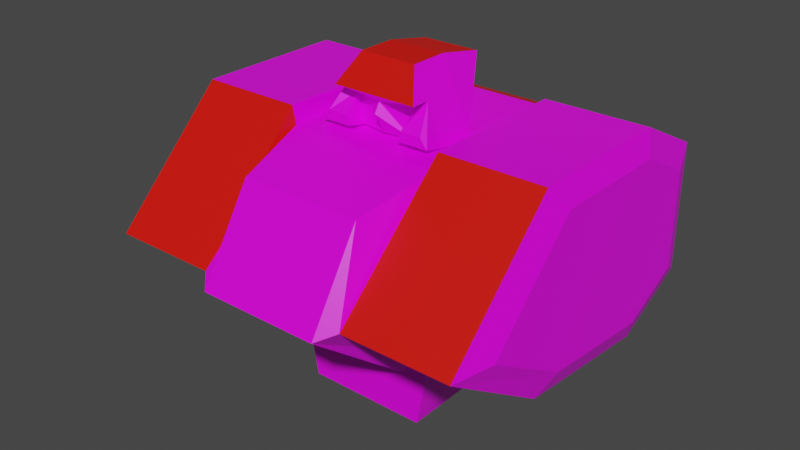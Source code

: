 # Source: mech_body03.blend  (saved by Blender 3.3.6; exported with 4.5.12 LTS)
import bpy
from mathutils import Matrix  # noqa: F401  (used for matrix-valued properties, if any)

bpy.ops.wm.read_factory_settings(use_empty=True)
scene = bpy.context.scene
scene.name = 'Scene'

# ---- collections
col_body03 = bpy.data.collections.new('body03'); scene.collection.children.link(col_body03)

# ---- images (referenced by path relative to the original .blend; pixels are not part of the script)
import os
ASSET_DIR = os.environ.get("B2B_ASSET_DIR", "")  # directory of the original .blend (textures are referenced by path, not embedded)
HERE = os.path.dirname(os.path.abspath(__file__))  # packed textures are extracted next to this script under _unpacked/

def load_image(name, relpath, width, height, colorspace="sRGB"):
    """Load a texture the original file referenced (path relative to the .blend, or extracted next to this script)."""
    p = next((c for c in (os.path.join(HERE, relpath), os.path.join(ASSET_DIR, relpath)) if relpath and os.path.exists(c)), "")
    if p:
        img = bpy.data.images.load(p, check_existing=True)
        img.name = name
    else:  # same state as the original file: an image datablock whose file is absent (Cycles renders it pink)
        img = bpy.data.images.new(name, width, height)
        img.source = "FILE"
        img.filepath = "//" + (relpath or name)
    img.colorspace_settings.name = colorspace
    return img
img_tex_body03_png = load_image('tex_body03.png', 'tex_body03.png', 1024, 1024, 'sRGB')

# ---- materials (node trees are filled in below, after node groups)
mat_mat_body = bpy.data.materials.new('mat_body')
mat_mat_body.alpha_threshold = 0.0
mat_mat_body.use_backface_culling = True
mat_mat_body.use_transparent_shadow = False
mat_mat_body.line_color = (0.0, 0.0, 0.0, 1.0)
mat_mat_team = bpy.data.materials.new('mat_team')
mat_mat_team.use_backface_culling = True
mat_mat_team.use_transparent_shadow = False

# ---- material node trees
mat_mat_body.use_nodes = True; mat_mat_body.node_tree.nodes.clear()
_N = mat_mat_body.node_tree.nodes; _L = mat_mat_body.node_tree.links
n0 = _N.new('ShaderNodeOutputMaterial'); n0.name = 'Material Output'; n0.location = (300, 300)
n1 = _N.new('ShaderNodeBsdfPrincipled'); n1.name = 'Principled BSDF'; n1.location = (10, 300)
n1.distribution = 'GGX'
n1.subsurface_method = 'BURLEY'
n1.inputs[2].default_value = 0.4
n1.inputs[3].default_value = 1.45
n1.inputs[27].default_value = (0.0, 0.0, 0.0, 1.0)
n1.inputs[28].default_value = 1.0
n2 = _N.new('ShaderNodeTexImage'); n2.name = 'Image Texture.001'; n2.location = (-254, 300)
n2.image = img_tex_body03_png
n2.interpolation = 'Closest'
_L.new(n1.outputs[0], n0.inputs[0])
_L.new(n2.outputs[0], n1.inputs[0])
n0.is_active_output = True
mat_mat_team.use_nodes = True; mat_mat_team.node_tree.nodes.clear()
_N = mat_mat_team.node_tree.nodes; _L = mat_mat_team.node_tree.links
n0 = _N.new('ShaderNodeBsdfPrincipled'); n0.name = 'Principled BSDF'; n0.location = (10, 300)
n0.distribution = 'GGX'
n0.subsurface_method = 'BURLEY'
n0.inputs[0].default_value = (0.8, 0.004458, 0.0, 1.0)
n0.inputs[3].default_value = 1.45
n0.inputs[27].default_value = (0.0, 0.0, 0.0, 1.0)
n0.inputs[28].default_value = 1.0
n1 = _N.new('ShaderNodeOutputMaterial'); n1.name = 'Material Output'; n1.location = (300, 300)
_L.new(n0.outputs[0], n1.inputs[0])
n1.is_active_output = True

# ---- world
world_world = bpy.data.worlds.new('World'); scene.world = world_world
world_world.use_nodes = True; world_world.node_tree.nodes.clear()
_N = world_world.node_tree.nodes; _L = world_world.node_tree.links
n0 = _N.new('ShaderNodeOutputWorld'); n0.name = 'World Output'; n0.location = (300, 300)
n1 = _N.new('ShaderNodeBackground'); n1.name = 'Background'; n1.location = (10, 300)
n1.inputs[0].default_value = (0.05088, 0.05088, 0.05088, 1.0)
_L.new(n1.outputs[0], n0.inputs[0])
n0.is_active_output = True
world_world.color = (0.05088, 0.05088, 0.05088)
world_world.use_sun_shadow = False
world_world.sun_shadow_jitter_overblur = 0.0

# ---- meshes
me_body = bpy.data.meshes.new('body')
me_body.from_pydata([(-0.48, 0.4115, 0.2917), (0.48, 0.4115, 0.2917), (-0.48, 0.4115, 0.6279), (0.48, 0.4115, 0.6279), (-0.48, 0.2115, 0.1917), (0.48, 0.2115, 0.1917), (-0.48, 0.2115, 0.7279), (0.48, 0.2115, 0.7279), (-0.48, -0.1885, 0.2317), (0.48, -0.1885, 0.2317), (-0.48, -0.1885, 0.7279), (0.48, -0.1885, 0.7279), (-0.48, -0.4885, 0.4279), (0.48, -0.4885, 0.4279), (0.504, 0.3401, 0.3328), (0.504, 0.3401, 0.5891), (0.504, 0.1801, 0.2528), (0.504, 0.1801, 0.6691), (0.504, -0.1399, 0.2848), (0.504, -0.1399, 0.6691), (0.504, -0.3799, 0.4291), (-0.504, 0.3401, 0.3328), (-0.504, 0.3401, 0.5891), (-0.504, 0.1801, 0.2528), (-0.504, 0.1801, 0.6691), (-0.504, -0.1399, 0.2848), (-0.504, -0.1399, 0.6691), (-0.504, -0.3799, 0.4291), (-0.2, 0.4115, 0.2917), (0.2, 0.4115, 0.2917), (0.2, 0.4115, 0.6279), (-0.2, 0.4115, 0.6279), (-0.2, 0.2115, 0.1917), (0.2, 0.2115, 0.1917), (0.2, 0.2115, 0.71), (-0.2, 0.2115, 0.71), (-0.2, -0.1885, 0.2317), (0.2, -0.1885, 0.2317), (0.2, -0.1885, 0.6817), (-0.2, -0.1885, 0.6817), (-0.2, -0.4885, 0.4279), (0.2, -0.4885, 0.4279), (-0.16, -0.2485, 0.1917), (0.16, -0.2485, 0.1917), (0.16, -0.3885, 0.6317), (-0.16, -0.3885, 0.6317), (-0.16, -0.5285, 0.4079), (0.16, -0.5285, 0.4079), (-0.16, 0.2115, 0.01378), (0.16, 0.2115, 0.01378), (-0.16, -0.1885, 0.01378), (0.16, -0.1885, 0.01378), (-0.15, 0.0004054, 0.6899), (0.15, 0.0004054, 0.6899), (-0.075, 0.0004054, 0.8632), (0.075, 0.0004054, 0.8632), (-0.015, 0.2004, 0.7899), (0.015, 0.2004, 0.7899), (-0.075, 0.1254, 0.8382), (0.075, 0.1254, 0.8382), (-0.15, -0.09959, 0.6899), (0.15, -0.09959, 0.6899), (-0.075, -0.09959, 0.8632), (0.075, -0.09959, 0.8632), (-0.1125, -0.09959, 0.7899), (-0.07, -0.09959, 0.6899), (0.07, -0.09959, 0.6899), (-0.084, -0.09959, 0.7699), (0.084, -0.09959, 0.7699), (0.1125, -0.1496, 0.7899), (-2.175e-10, -0.1296, 0.7699), (-2.175e-10, -0.1096, 0.6899), (-0.1125, -0.1496, 0.7899), (0.084, -0.1496, 0.7899), (-0.084, -0.1496, 0.7899), (-0.15, -0.1496, 0.6999), (0.07, -0.1496, 0.6999), (0.15, -0.1496, 0.6999), (0.1125, -0.09959, 0.7899), (-0.07, -0.1496, 0.6999), (-0.1312, -0.1496, 0.7249), (0.1312, -0.1496, 0.7249), (-0.077, -0.1496, 0.7249), (0.077, -0.1496, 0.7249), (-2.175e-10, -0.1446, 0.7449), (-0.21, 0.2115, 0.7279), (-0.21, -0.1885, 0.7279), (0.21, 0.2115, 0.7279), (0.21, -0.1885, 0.7279)], [], [(29, 30, 3, 1), (6, 2, 22, 24), (5, 1, 14, 16), (2, 0, 21, 22), (31, 2, 6, 85, 35), (29, 1, 5, 33), (39, 86, 10, 12, 40), (85, 6, 10, 86), (33, 5, 9, 37), (1, 3, 15, 14), (37, 9, 13, 41), (11, 13, 20, 19), (8, 12, 27, 25), (17, 19, 20, 18, 16, 14, 15), (7, 11, 19, 17), (13, 9, 18, 20), (9, 5, 16, 18), (3, 7, 17, 15), (22, 21, 23, 25, 27, 26, 24), (4, 8, 25, 23), (12, 10, 26, 27), (0, 4, 23, 21), (10, 6, 24, 26), (8, 36, 40, 12), (38, 39, 45, 44), (4, 32, 36, 8), (33, 37, 51, 49), (87, 34, 38, 88), (34, 35, 39, 38), (11, 88, 38, 41, 13), (37, 41, 47, 43), (0, 28, 32, 4), (28, 29, 33, 32), (3, 30, 34, 87, 7), (30, 31, 35, 34), (0, 2, 31, 28), (28, 31, 30, 29), (42, 43, 47, 46), (44, 45, 46, 47), (41, 38, 44, 47), (36, 37, 43, 42), (40, 36, 42, 46), (39, 40, 46, 45), (48, 49, 51, 50), (37, 36, 50, 51), (32, 33, 49, 48), (36, 32, 48, 50), (55, 63, 78, 61, 53), (56, 58, 59, 57), (54, 58, 52), (58, 56, 52), (55, 59, 58, 54), (52, 56, 57, 53), (78, 69, 73, 68), (52, 60, 64, 62, 54), (54, 62, 63, 55), (61, 77, 76, 66), (71, 66, 68, 70, 84), (72, 74, 73, 69, 63, 62), (64, 72, 62), (67, 74, 72, 64), (63, 69, 78), (67, 70, 74), (65, 71, 84, 70, 67), (83, 81, 78, 68), (80, 82, 67, 64), (67, 82, 79, 65), (65, 79, 75, 60), (60, 75, 80, 64), (78, 81, 77, 61), (66, 76, 83, 68), (75, 79, 82, 80), (76, 77, 81, 83), (7, 87, 88, 11), (35, 85, 86, 39), (55, 53, 59), (59, 53, 57), (68, 73, 70), (74, 70, 73)])
me_body.polygons.foreach_set('material_index', [0, 0, 0, 0, 1, 0, 1, 0, 0, 0, 0, 0, 0, 0, 0, 0, 0, 0, 0, 0, 0, 0, 0, 0, 0, 0, 0, 0, 0, 1, 0, 0, 0, 1, 1, 0, 0, 0, 0, 0, 0, 0, 0, 0, 0, 0, 0, 0, 1, 0, 1, 1, 0, 0, 0, 1, 0, 0, 1, 0, 0, 0, 0, 0, 0, 0, 0, 0, 0, 0, 0, 0, 0, 0, 0, 0, 1, 0, 0])
_uv = me_body.uv_layers.new(name='UVMap')
_uv.uv.foreach_set('vector', [0.1764, 0.9907, 0.1734, 0.8878, 0.2591, 0.8853, 0.2621, 0.9882, 0.11, 0.4353, 0.112, 0.3668, 0.1333, 0.3817, 0.1317, 0.4365, 0.2612, 0.3319, 0.2628, 0.2634, 0.2848, 0.2779, 0.2835, 0.3326, 0.112, 0.3668, 0.1151, 0.264, 0.1378, 0.2772, 0.1354, 0.3556, 0.02634, 0.3643, 0.112, 0.3668, 0.11, 0.4353, 0.02737, 0.4328, 0.02161, 0.4303, 0.1771, 0.2614, 0.2628, 0.2634, 0.2612, 0.3319, 0.1755, 0.3299, 0.02026, 0.5693, 0.02374, 0.5552, 0.1064, 0.5577, 0.1088, 0.6875, 0.02307, 0.6895, 0.02737, 0.4328, 0.11, 0.4353, 0.1064, 0.5577, 0.02374, 0.5552, 0.1755, 0.3299, 0.2612, 0.3319, 0.2584, 0.4549, 0.1727, 0.4529, 0.2621, 0.9882, 0.2591, 0.8853, 0.2825, 0.8965, 0.2848, 0.9749, 0.1727, 0.4529, 0.2584, 0.4549, 0.2558, 0.5646, 0.1701, 0.5626, 0.2534, 0.6945, 0.2558, 0.5646, 0.2797, 0.5888, 0.2778, 0.6927, 0.1113, 0.7973, 0.1088, 0.6875, 0.1293, 0.7147, 0.1344, 0.8003, 0.4748, 0.6278, 0.3768, 0.6278, 0.3033, 0.5543, 0.3768, 0.5102, 0.4748, 0.5004, 0.5237, 0.5249, 0.5237, 0.6033, 0.257, 0.8169, 0.2534, 0.6945, 0.2733, 0.7088, 0.2762, 0.8067, 0.2558, 0.5646, 0.2584, 0.4549, 0.2814, 0.4519, 0.2763, 0.5375, 0.2584, 0.4549, 0.2612, 0.3319, 0.2801, 0.3437, 0.2778, 0.4422, 0.2591, 0.8853, 0.257, 0.8169, 0.2787, 0.8157, 0.2803, 0.8704, 0.4063, 0.4818, 0.3278, 0.4818, 0.3033, 0.4329, 0.3131, 0.3349, 0.3573, 0.2614, 0.4307, 0.3349, 0.4307, 0.4329, 0.1142, 0.9203, 0.1113, 0.7973, 0.1308, 0.81, 0.1331, 0.9084, 0.1088, 0.6875, 0.1064, 0.5577, 0.1308, 0.5595, 0.1327, 0.6633, 0.1158, 0.9887, 0.1142, 0.9203, 0.1365, 0.9195, 0.1378, 0.9743, 0.1064, 0.5577, 0.11, 0.4353, 0.1292, 0.4455, 0.1263, 0.5434, 0.1113, 0.7973, 0.02563, 0.7993, 0.02307, 0.6895, 0.1088, 0.6875, 0.6353, 0.1873, 0.6353, 0.06485, 0.6984, 0.07709, 0.6984, 0.1751, 0.1142, 0.9203, 0.02851, 0.9223, 0.02563, 0.7993, 0.1113, 0.7973, 0.2205, 0.2309, 0.09803, 0.2429, 0.09806, 0.1751, 0.2205, 0.1751, 0.1744, 0.8193, 0.1681, 0.8195, 0.1563, 0.6973, 0.1708, 0.6969, 0.5126, 0.1873, 0.5126, 0.06485, 0.6353, 0.06485, 0.6353, 0.1873, 0.2534, 0.6945, 0.1708, 0.6969, 0.1673, 0.6829, 0.1701, 0.5626, 0.2558, 0.5646, 0.8947, 0.1993, 0.7852, 0.1924, 0.7792, 0.1751, 0.8875, 0.1751, 0.1158, 0.9887, 0.0301, 0.9907, 0.02851, 0.9223, 0.1142, 0.9203, 0.3434, 0.06485, 0.3434, 0.1873, 0.275, 0.1873, 0.275, 0.06485, 0.2591, 0.8853, 0.1734, 0.8878, 0.1686, 0.8218, 0.1744, 0.8193, 0.257, 0.8169, 0.4464, 0.1873, 0.4464, 0.06485, 0.5126, 0.06485, 0.5126, 0.1873, 0.1151, 0.264, 0.112, 0.3668, 0.02634, 0.3643, 0.02939, 0.2614, 0.3434, 0.06485, 0.4464, 0.06485, 0.4464, 0.1873, 0.3434, 0.1873, 0.8875, 0.07709, 0.8875, 0.1751, 0.7792, 0.1751, 0.7792, 0.07709, 0.6984, 0.1751, 0.6984, 0.07709, 0.7792, 0.07709, 0.7792, 0.1751, 0.7676, 0.1892, 0.6508, 0.2183, 0.6984, 0.1751, 0.7792, 0.1751, 0.03134, 0.06485, 0.03134, 0.1873, 0.009266, 0.1751, 0.009266, 0.07709, 0.7852, 0.05972, 0.8947, 0.05289, 0.8875, 0.07709, 0.7792, 0.07709, 0.6508, 0.0339, 0.7676, 0.06292, 0.7792, 0.07709, 0.6984, 0.07709, 0.2205, 0.07709, 0.2205, 0.1751, 0.09806, 0.1751, 0.09806, 0.07709, 0.03134, 0.1873, 0.03134, 0.06485, 0.09806, 0.07709, 0.09806, 0.1751, 0.275, 0.06485, 0.275, 0.1873, 0.2205, 0.1751, 0.2205, 0.07709, 0.09803, 0.009266, 0.2205, 0.02127, 0.2205, 0.07709, 0.09806, 0.07709, 0.5836, 0.4183, 0.5836, 0.4489, 0.5584, 0.4489, 0.5257, 0.4488, 0.5258, 0.4182, 0.4493, 0.2913, 0.4766, 0.2729, 0.4766, 0.3188, 0.4493, 0.3005, 0.5072, 0.3948, 0.5002, 0.4332, 0.4494, 0.3949, 0.5002, 0.4332, 0.4892, 0.4642, 0.4494, 0.3949, 0.5156, 0.3188, 0.4766, 0.3188, 0.4766, 0.2729, 0.5156, 0.2729, 0.6706, 0.4407, 0.6022, 0.3993, 0.6022, 0.3902, 0.6706, 0.3488, 0.6307, 0.5734, 0.6155, 0.5712, 0.6168, 0.5626, 0.6332, 0.5631, 0.4494, 0.3949, 0.4493, 0.3643, 0.482, 0.3642, 0.5072, 0.3642, 0.5072, 0.3948, 0.5156, 0.2729, 0.5462, 0.2729, 0.5462, 0.3188, 0.5156, 0.3188, 0.597, 0.607, 0.5824, 0.6164, 0.5758, 0.597, 0.5823, 0.5841, 0.5819, 0.5598, 0.5823, 0.5841, 0.5543, 0.5899, 0.5536, 0.561, 0.5623, 0.5606, 0.5734, 0.2614, 0.5734, 0.2701, 0.5734, 0.3216, 0.5734, 0.3303, 0.5462, 0.3188, 0.5462, 0.2729, 0.482, 0.3642, 0.482, 0.3489, 0.5072, 0.3642, 0.6332, 0.5107, 0.6168, 0.5112, 0.6155, 0.5025, 0.6307, 0.5004, 0.5836, 0.4489, 0.5584, 0.4642, 0.5584, 0.4489, 0.6332, 0.5107, 0.6254, 0.5369, 0.6168, 0.5112, 0.5802, 0.5355, 0.5819, 0.5598, 0.5623, 0.5606, 0.5536, 0.561, 0.5519, 0.532, 0.5709, 0.5971, 0.5711, 0.6124, 0.546, 0.5985, 0.5543, 0.5899, 0.5659, 0.5069, 0.5684, 0.5229, 0.5519, 0.532, 0.5423, 0.5245, 0.5519, 0.532, 0.5684, 0.5229, 0.5737, 0.5225, 0.5802, 0.5355, 0.5802, 0.5355, 0.5737, 0.5225, 0.5766, 0.5004, 0.597, 0.5087, 0.4493, 0.3643, 0.4517, 0.3488, 0.4613, 0.3488, 0.482, 0.3642, 0.5584, 0.4489, 0.5377, 0.4642, 0.5282, 0.4642, 0.5257, 0.4488, 0.5823, 0.5841, 0.5758, 0.597, 0.5709, 0.5971, 0.5543, 0.5899, 0.5766, 0.5004, 0.5737, 0.5225, 0.5684, 0.5229, 0.5659, 0.5069, 0.5758, 0.597, 0.5824, 0.6164, 0.5711, 0.6124, 0.5709, 0.5971, 0.257, 0.8169, 0.1744, 0.8193, 0.1708, 0.6969, 0.2534, 0.6945, 0.02109, 0.4326, 0.02737, 0.4328, 0.02374, 0.5552, 0.009266, 0.5548, 0.5836, 0.4183, 0.5258, 0.4182, 0.5767, 0.3799, 0.5767, 0.3799, 0.5258, 0.4182, 0.5657, 0.3488, 0.6332, 0.5631, 0.6168, 0.5626, 0.6254, 0.5369, 0.6168, 0.5112, 0.6254, 0.5369, 0.6168, 0.5626])
me_body.materials.append(mat_mat_body)
me_body.materials.append(mat_mat_team)
me_body.use_remesh_fix_poles = True
me_body.use_remesh_preserve_attributes = False
me_body.use_mirror_vertex_groups = False
me_body.use_paint_bone_selection = False
me_body.use_paint_mask = True
me_body.update()
arm_armature_001 = bpy.data.armatures.new('Armature.001')  # bones are not reproduced

# ---- objects
ob_body = bpy.data.objects.new('body', me_body)
ob_armature = bpy.data.objects.new('Armature', arm_armature_001)

# ---- transforms, parenting, visibility, modifiers, constraints
ob_body.parent = ob_armature
ob_body.location = (0.0, 0.0, 0.0)
ob_body.lineart.crease_threshold = 0.0
_vg = ob_body.vertex_groups.new(name='root')
_vg.add([0, 1, 2, 3, 4, 5, 6, 7, 8, 9, 10, 11, 12, 13, 14, 15, 16, 17, 18, 19, 20, 21, 22, 23, 24, 25, 26, 27, 28, 29, 30, 31, 32, 33, 34, 35, 36, 37, 38, 39, 40, 41, 42, 43, 44, 45, 46, 47, 48, 49, 50, 51, 85, 86, 87, 88], 1.0, 'REPLACE')
_vg = ob_body.vertex_groups.new(name='head')
_vg.add([52, 53, 54, 55, 56, 57, 58, 59, 60, 61, 62, 63, 64, 65, 66, 67, 68, 69, 70, 71, 72, 73, 74, 75, 76, 77, 78, 79, 80, 81, 82, 83, 84], 1.0, 'REPLACE')
_vg = ob_body.vertex_groups.new(name='arm.l')
_vg = ob_body.vertex_groups.new(name='arm.r')
_vg = ob_body.vertex_groups.new(name='pack')
_m = ob_body.modifiers.new('Armature', 'ARMATURE')
_m.object = ob_armature
ob_armature.location = (0.0, 0.0, 0.0)
ob_armature.show_in_front = True
ob_armature.lineart.crease_threshold = 0.0

# ---- collection membership
col_body03.objects.link(ob_body)
col_body03.objects.link(ob_armature)

# ---- scene / render settings (as saved in the file)
scene.frame_start = 1; scene.frame_end = 250; scene.frame_set(1)
scene.render.engine = 'BLENDER_EEVEE_NEXT'
scene.cycles.use_denoising = False
scene.cycles.samples = 128
scene.cycles.sampling_pattern = 'TABULATED_SOBOL'
scene.cycles.use_adaptive_sampling = False
scene.cycles.use_light_tree = False
scene.view_settings.view_transform = 'Filmic'
bpy.context.view_layer.update()

# ---- added for rendering (the .blend has no active camera and no usable light): camera, sun
cam_auto = bpy.data.cameras.new('AutoCamera')
cam_auto.lens = 50.0
cam_auto.sensor_width = 36.0
cam_auto.clip_end = 1000.0
ob_auto_camera = bpy.data.objects.new('AutoCamera', cam_auto)
scene.collection.objects.link(ob_auto_camera)
ob_auto_camera.location = (1.49794, -1.85599, 1.63684)
ob_auto_camera.rotation_euler = (1.09748, -7.21219e-08, 0.694738)
scene.camera = ob_auto_camera
light_auto_sun = bpy.data.lights.new('AutoSun', 'SUN')
light_auto_sun.energy = 3.0
light_auto_sun.angle = 0.0523599
ob_auto_sun = bpy.data.objects.new('AutoSun', light_auto_sun)
scene.collection.objects.link(ob_auto_sun)
ob_auto_sun.rotation_euler = (0.872665, 0.174533, 0.523599)
bpy.context.view_layer.update()
